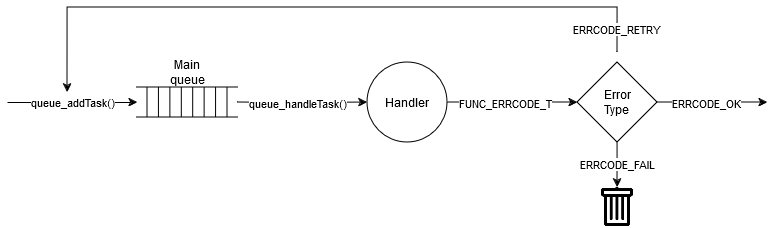

The diagram above was exported from draw.io. Its source (the exported page's mxGraphModel, read from the mxfile embedded in the PNG):
<mxGraphModel dx="2347" dy="589" grid="1" gridSize="10" guides="1" tooltips="1" connect="1" arrows="1" fold="1" page="1" pageScale="1" pageWidth="850" pageHeight="1100" math="0" shadow="0">
  <root>
    <mxCell id="0" />
    <mxCell id="1" parent="0" />
    <mxCell id="2" style="edgeStyle=orthogonalEdgeStyle;rounded=0;orthogonalLoop=1;jettySize=auto;html=1;" edge="1" source="4" parent="1">
      <mxGeometry relative="1" as="geometry">
        <mxPoint x="720" y="445" as="targetPoint" />
      </mxGeometry>
    </mxCell>
    <mxCell id="3" value="FUNC_ERRCODE_T" style="edgeLabel;html=1;align=center;verticalAlign=middle;resizable=0;points=[];" vertex="1" connectable="0" parent="2">
      <mxGeometry x="-0.1277" relative="1" as="geometry">
        <mxPoint as="offset" />
      </mxGeometry>
    </mxCell>
    <mxCell id="4" value="Handler" style="ellipse;whiteSpace=wrap;html=1;aspect=fixed;" vertex="1" parent="1">
      <mxGeometry x="510" y="405" width="80" height="80" as="geometry" />
    </mxCell>
    <mxCell id="5" value="" style="group" vertex="1" connectable="0" parent="1">
      <mxGeometry x="280" y="400" width="100" height="60" as="geometry" />
    </mxCell>
    <mxCell id="6" value="Queue" style="group" vertex="1" connectable="0" parent="5">
      <mxGeometry y="30" width="100" height="30" as="geometry" />
    </mxCell>
    <mxCell id="7" value="" style="html=1;dashed=0;whiteSpace=wrap;shape=partialRectangle;right=0;left=0;" vertex="1" parent="6">
      <mxGeometry width="100" height="30" as="geometry" />
    </mxCell>
    <mxCell id="8" value="" style="verticalLabelPosition=bottom;shadow=0;dashed=0;align=center;html=1;verticalAlign=top;shape=mxgraph.electrical.transmission.8_line_bus;rotation=90;" vertex="1" parent="6">
      <mxGeometry x="35" y="-25" width="30" height="80" as="geometry" />
    </mxCell>
    <mxCell id="9" value="Main queue" style="text;html=1;align=center;verticalAlign=middle;whiteSpace=wrap;rounded=0;" vertex="1" parent="5">
      <mxGeometry x="20" width="60" height="30" as="geometry" />
    </mxCell>
    <mxCell id="10" style="edgeStyle=orthogonalEdgeStyle;rounded=0;orthogonalLoop=1;jettySize=auto;html=1;entryX=0;entryY=0.5;entryDx=0;entryDy=0;" edge="1" target="4" parent="1">
      <mxGeometry relative="1" as="geometry">
        <mxPoint x="380" y="445" as="sourcePoint" />
      </mxGeometry>
    </mxCell>
    <mxCell id="11" value="queue_handleTask()" style="edgeLabel;html=1;align=center;verticalAlign=middle;resizable=0;points=[];" vertex="1" connectable="0" parent="10">
      <mxGeometry x="-0.2167" y="3" relative="1" as="geometry">
        <mxPoint x="9" y="3" as="offset" />
      </mxGeometry>
    </mxCell>
    <mxCell id="12" value="ERRCODE_FAIL" style="edgeStyle=orthogonalEdgeStyle;rounded=0;orthogonalLoop=1;jettySize=auto;html=1;" edge="1" source="17" parent="1">
      <mxGeometry relative="1" as="geometry">
        <mxPoint x="760" y="530" as="targetPoint" />
      </mxGeometry>
    </mxCell>
    <mxCell id="13" style="edgeStyle=orthogonalEdgeStyle;rounded=0;orthogonalLoop=1;jettySize=auto;html=1;" edge="1" source="17" parent="1">
      <mxGeometry relative="1" as="geometry">
        <mxPoint x="910" y="445" as="targetPoint" />
      </mxGeometry>
    </mxCell>
    <mxCell id="14" value="ERRCODE_OK" style="edgeLabel;html=1;align=center;verticalAlign=middle;resizable=0;points=[];" vertex="1" connectable="0" parent="13">
      <mxGeometry x="-0.1288" y="1" relative="1" as="geometry">
        <mxPoint y="1" as="offset" />
      </mxGeometry>
    </mxCell>
    <mxCell id="15" style="edgeStyle=orthogonalEdgeStyle;rounded=0;orthogonalLoop=1;jettySize=auto;html=1;" edge="1" parent="1">
      <mxGeometry relative="1" as="geometry">
        <mxPoint x="210" y="434.99" as="targetPoint" />
        <mxPoint x="760" y="394.9900000000001" as="sourcePoint" />
        <Array as="points">
          <mxPoint x="760" y="350" />
          <mxPoint x="210" y="350" />
        </Array>
      </mxGeometry>
    </mxCell>
    <mxCell id="16" value="ERRCODE_RETRY" style="edgeLabel;html=1;align=center;verticalAlign=middle;resizable=0;points=[];" vertex="1" connectable="0" parent="15">
      <mxGeometry x="-0.9281" y="2" relative="1" as="geometry">
        <mxPoint as="offset" />
      </mxGeometry>
    </mxCell>
    <mxCell id="17" value="&lt;div&gt;Error&lt;/div&gt;&lt;div&gt;Type&lt;br&gt;&lt;/div&gt;" style="rhombus;whiteSpace=wrap;html=1;" vertex="1" parent="1">
      <mxGeometry x="720" y="405" width="80" height="80" as="geometry" />
    </mxCell>
    <mxCell id="18" value="" style="shape=image;html=1;verticalAlign=top;verticalLabelPosition=bottom;labelBackgroundColor=#ffffff;imageAspect=0;aspect=fixed;image=https://cdn0.iconfinder.com/data/icons/octicons/1024/trashcan-128.png;clipPath=inset(10.94% 13.28% 4.69% 18.75%);" vertex="1" parent="1">
      <mxGeometry x="743.89" y="530" width="32.22" height="40" as="geometry" />
    </mxCell>
    <mxCell id="19" value="queue_addTask()" style="endArrow=classic;html=1;rounded=0;entryX=0;entryY=0.5;entryDx=0;entryDy=0;" edge="1" target="7" parent="1">
      <mxGeometry width="50" height="50" relative="1" as="geometry">
        <mxPoint x="150" y="445" as="sourcePoint" />
        <mxPoint x="480" y="450" as="targetPoint" />
      </mxGeometry>
    </mxCell>
  </root>
</mxGraphModel>